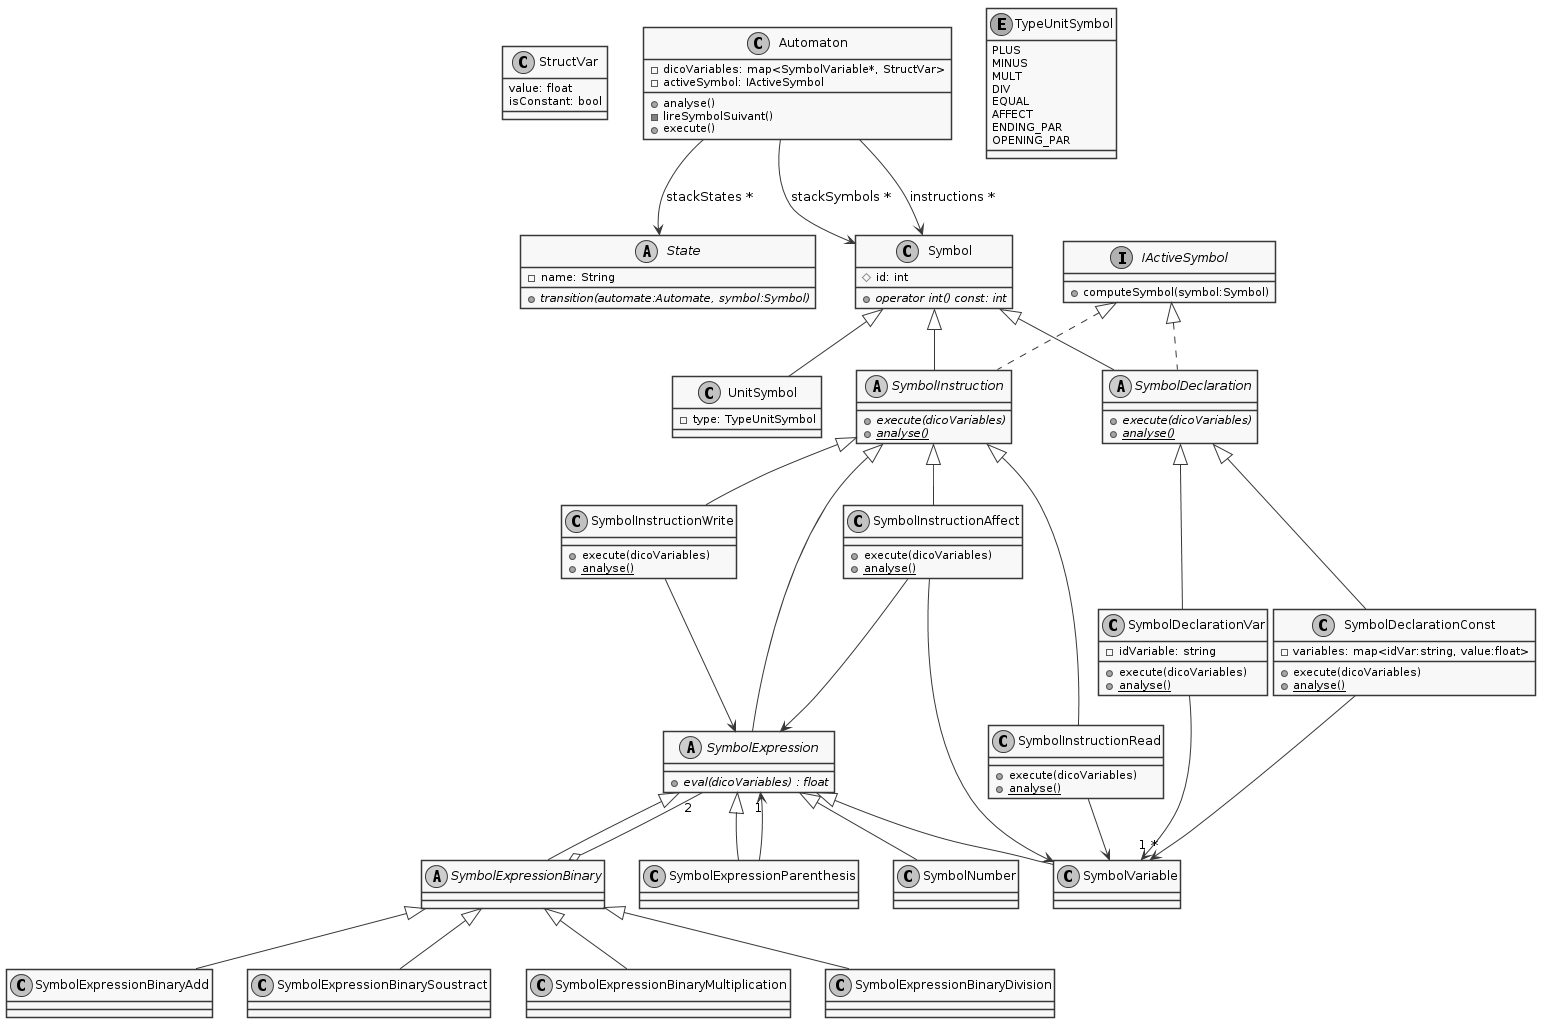

The diagram above was rendered by PlantUML. Its source (embedded in the PNG):
@startuml
'''''''''
' Class '
'''''''''

class "StructVar" as STRUCT_VAR {
    value: float
    isConstant: bool
}

class "Automaton" as CLASS_AUTOMATE {
    - dicoVariables: map<SymbolVariable*, StructVar>
    - activeSymbol: IActiveSymbol
    + analyse()
    - lireSymbolSuivant()
    + execute()
}

abstract class "State" as CLASS_ETAT {
    - name: String
    + {abstract} transition(automate:Automate, symbol:Symbol)
}

'' Symbols ------------------------------------------------

class "Symbol" as CLASS_SYMBOLE {
    # id: int
    + {abstract} operator int() const: int
}

enum "TypeUnitSymbol" as ENUM_SYMBOLE_UNITAIRE {
    PLUS
    MINUS
    MULT
    DIV
    EQUAL
    AFFECT
    ENDING_PAR
    OPENING_PAR
}
class "UnitSymbol" as CLASS_SYMBOLE_POINT_VIRGULE extends CLASS_SYMBOLE {
    - type: TypeUnitSymbol
}

interface "IActiveSymbol" as INTERFACE_ACTIVE_SYMBOL {
    + computeSymbol(symbol:Symbol)
}

abstract class "SymbolDeclaration" as CLASS_SYMBOLE_DECLARATION extends CLASS_SYMBOLE implements INTERFACE_ACTIVE_SYMBOL {
    + {abstract} execute(dicoVariables)
    + {abstract} {static} analyse()
}
class "SymbolDeclarationVar" as CLASS_SYMBOLE_DECLARATION_VAR extends CLASS_SYMBOLE_DECLARATION {
    - idVariable: string
    + execute(dicoVariables)
    + {static} analyse()
}
class "SymbolDeclarationConst" as CLASS_SYMBOLE_DECLARATION_CONST extends CLASS_SYMBOLE_DECLARATION {
    - variables: map<idVar:string, value:float>
    + execute(dicoVariables)
    + {static} analyse()
}
abstract class "SymbolInstruction" as CLASS_SYMBOLE_INSTRUCTION extends CLASS_SYMBOLE implements INTERFACE_ACTIVE_SYMBOL {
    + {abstract} execute(dicoVariables)
    + {abstract} {static} analyse()
}
class "SymbolInstructionWrite" as CLASS_SYMBOLE_INSTRUCTION_ECRITURE extends CLASS_SYMBOLE_INSTRUCTION {
    + execute(dicoVariables)
    + {static} analyse()
}
class "SymbolInstructionRead" as CLASS_SYMBOLE_INSTRUCTION_VAR_LECTURE extends CLASS_SYMBOLE_INSTRUCTION {
    + execute(dicoVariables)
    + {static} analyse()
}
class "SymbolInstructionAffect" as CLASS_SYMBOLE_INSTRUCTION_VAR_AFFECTATION extends CLASS_SYMBOLE_INSTRUCTION {
    + execute(dicoVariables)
    + {static} analyse()
}

abstract class "SymbolExpression" as CLASS_SYMBOLE_EXPRESSION extends CLASS_SYMBOLE_INSTRUCTION {
    + {abstract} eval(dicoVariables) : float
}

class "SymbolNumber" as CLASS_SYMBOLE_NOMBRE extends CLASS_SYMBOLE_EXPRESSION
class "SymbolVariable" as CLASS_SYMBOLE_VARIABLE extends CLASS_SYMBOLE_EXPRESSION

abstract class "SymbolExpressionBinary" as CLASS_SYMBOLE_EXPRESSION_BINAIRE extends CLASS_SYMBOLE_EXPRESSION {
}

class "SymbolExpressionParenthesis" as CLASS_SYMBOLE_EXPRESSION_PARENTHESE extends CLASS_SYMBOLE_EXPRESSION {
}

class "SymbolExpressionBinaryAdd" as CLASS_SYMBOLE_EXPRESSION_BINAIRE_ADD extends CLASS_SYMBOLE_EXPRESSION_BINAIRE
class "SymbolExpressionBinarySoustract" as CLASS_SYMBOLE_EXPRESSION_BINAIRE_SOUSTRACTION extends CLASS_SYMBOLE_EXPRESSION_BINAIRE
class "SymbolExpressionBinaryMultiplication" as CLASS_SYMBOLE_EXPRESSION_BINAIRE_MULT extends CLASS_SYMBOLE_EXPRESSION_BINAIRE
class "SymbolExpressionBinaryDivision" as CLASS_SYMBOLE_EXPRESSION_BINAIRE_DIV extends CLASS_SYMBOLE_EXPRESSION_BINAIRE

skinparam shadowing false
skinparam monochrome true
skinparam sequenceParticipantBorderThickness 1
skinparam sequenceReferenceBorderThickness 1
skinparam sequenceGroupBorderThickness 1
skinparam TitleFontSize 20
skinparam sequenceTitleFontSize 20
skinparam sequenceTitleFontStyle plain

'' CLASS_AUTOMATE

CLASS_AUTOMATE --> CLASS_SYMBOLE : instructions *
CLASS_AUTOMATE --> CLASS_SYMBOLE : stackSymbols *
CLASS_AUTOMATE --> CLASS_ETAT : stackStates *

'' Symboles

CLASS_SYMBOLE_INSTRUCTION_VAR_AFFECTATION --> CLASS_SYMBOLE_VARIABLE
CLASS_SYMBOLE_INSTRUCTION_VAR_LECTURE --> CLASS_SYMBOLE_VARIABLE

CLASS_SYMBOLE_INSTRUCTION_VAR_AFFECTATION --> CLASS_SYMBOLE_EXPRESSION
CLASS_SYMBOLE_INSTRUCTION_ECRITURE --> CLASS_SYMBOLE_EXPRESSION

CLASS_SYMBOLE_EXPRESSION_BINAIRE o-- "2" CLASS_SYMBOLE_EXPRESSION

CLASS_SYMBOLE_DECLARATION_VAR --> "1" CLASS_SYMBOLE_VARIABLE
CLASS_SYMBOLE_DECLARATION_CONST --> "*" CLASS_SYMBOLE_VARIABLE

CLASS_SYMBOLE_EXPRESSION_PARENTHESE --> "1" CLASS_SYMBOLE_EXPRESSION

@enduml